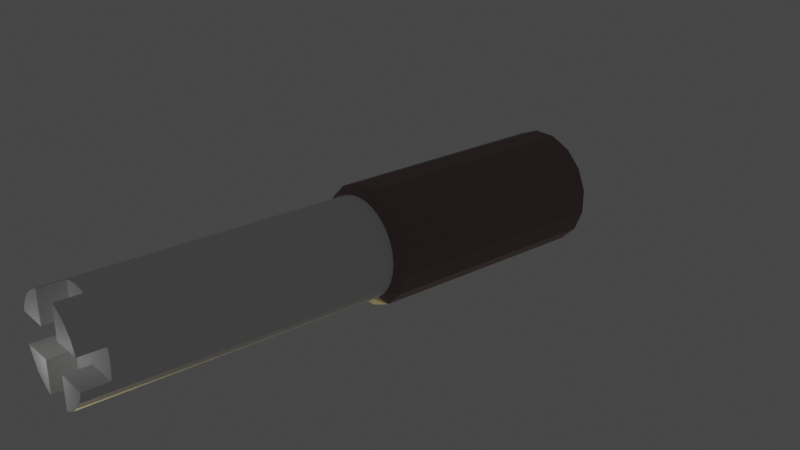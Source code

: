 # Source: screwdriver-and-screw.blend  (saved by Blender 2.81.10; exported with 4.5.12 LTS)
import bpy
from mathutils import Matrix  # noqa: F401  (used for matrix-valued properties, if any)

bpy.ops.wm.read_factory_settings(use_empty=True)
scene = bpy.context.scene
scene.name = 'Scene'

# ---- collections
col_model = bpy.data.collections.new('model'); scene.collection.children.link(col_model)
col_env = bpy.data.collections.new('env'); scene.collection.children.link(col_env)

# ---- materials (node trees are filled in below, after node groups)
mat_handle = bpy.data.materials.new('handle')
mat_handle.use_transparent_shadow = False
mat_metal = bpy.data.materials.new('metal')
mat_metal.use_transparent_shadow = False

# ---- material node trees
mat_handle.use_nodes = True; mat_handle.node_tree.nodes.clear()
_N = mat_handle.node_tree.nodes; _L = mat_handle.node_tree.links
n0 = _N.new('ShaderNodeOutputMaterial'); n0.name = 'Material Output'; n0.location = (300, 300)
n1 = _N.new('ShaderNodeBsdfPrincipled'); n1.name = 'Principled BSDF'; n1.location = (10, 300)
n1.distribution = 'GGX'
n1.subsurface_method = 'BURLEY'
n1.inputs[0].default_value = (0.237, 0.1558, 0.162, 1.0)
n1.inputs[3].default_value = 1.45
n1.inputs[27].default_value = (0.0, 0.0, 0.0, 1.0)
n1.inputs[28].default_value = 1.0
_L.new(n1.outputs[0], n0.inputs[0])
n0.is_active_output = True
mat_metal.use_nodes = True; mat_metal.node_tree.nodes.clear()
_N = mat_metal.node_tree.nodes; _L = mat_metal.node_tree.links
n0 = _N.new('ShaderNodeOutputMaterial'); n0.name = 'Material Output'; n0.location = (300, 300)
n1 = _N.new('ShaderNodeBsdfPrincipled'); n1.name = 'Principled BSDF'; n1.location = (10, 300)
n1.distribution = 'GGX'
n1.subsurface_method = 'BURLEY'
n1.inputs[3].default_value = 1.45
n1.inputs[27].default_value = (0.0, 0.0, 0.0, 1.0)
n1.inputs[28].default_value = 1.0
_L.new(n1.outputs[0], n0.inputs[0])
n0.is_active_output = True

# ---- world
world_world = bpy.data.worlds.new('World'); scene.world = world_world
world_world.use_nodes = True; world_world.node_tree.nodes.clear()
_N = world_world.node_tree.nodes; _L = world_world.node_tree.links
n0 = _N.new('ShaderNodeOutputWorld'); n0.name = 'World Output'; n0.location = (300, 300)
n1 = _N.new('ShaderNodeBackground'); n1.name = 'Background'; n1.location = (10, 300)
n1.inputs[0].default_value = (0.05088, 0.05088, 0.05088, 1.0)
_L.new(n1.outputs[0], n0.inputs[0])
n0.is_active_output = True
world_world.color = (0.05088, 0.05088, 0.05088)
world_world.use_sun_shadow = False
world_world.sun_shadow_jitter_overblur = 0.0

# ---- cameras
cam_camera = bpy.data.cameras.new('Camera')
cam_camera.clip_start = 0.001
cam_camera.clip_end = 366.6
cam_camera.ortho_scale = 7.314

# ---- lights
light_light_001 = bpy.data.lights.new('Light.001', 'SUN')
light_light_001.color = (1.0, 0.8388, 0.3726)
light_light_001.transmission_factor = 0.0
light_light_001.angle = 0.1993
light_light_001.energy = 0.28
light_light_001.shadow_soft_size = 34.71
light_light_001.shadow_cascade_max_distance = 1000.0
light_light = bpy.data.lights.new('Light', 'POINT')
light_light.transmission_factor = 0.0
light_light.energy = 1608.0
light_light.shadow_soft_size = 0.1
light_light.shadow_maximum_resolution = 0.006
light_light.use_absolute_resolution = True

# ---- meshes
me_cylinder = bpy.data.meshes.new('Cylinder')
me_cylinder.from_pydata([(0.3827, 0.9239, -1.0), (0.7071, 0.7071, -1.0), (0.9239, 0.3827, -1.0), (1.0, 1.294e-07, 0.659), (0.9808, -0.1951, 0.659), (0.9239, -0.3827, -1.0), (0.8315, -0.5556, -1.0), (0.7071, -0.7071, -1.0), (0.3827, -0.9239, -1.0), (0.3827, -0.9239, 0.659), (-0.1951, -0.9808, 0.659), (-0.3827, -0.9239, -1.0), (-0.5556, -0.8315, -1.0), (-0.5556, -0.8315, 0.659), (-0.7071, -0.7071, -1.0), (-0.8315, -0.5556, -1.0), (-0.9239, -0.3827, -1.0), (-0.9239, -0.3827, 0.659), (-0.9808, -0.1951, 0.659), (-1.0, 1.019e-06, 0.659), (-0.9239, 0.3827, -1.0), (-0.8315, 0.5556, 0.659), (-0.7071, 0.7071, -1.0), (-0.7071, 0.7071, 0.659), (-0.5556, 0.8315, -1.0), (-0.3827, 0.9239, -1.0), (-0.9494, 0.2986, -1.0), (-0.9494, 0.2986, -0.8617), (0.9494, 0.2986, -0.8617), (0.9494, 0.2986, -1.0), (0.9494, -0.2986, -0.8617), (-0.9494, -0.2986, -0.8617), (-0.9494, -0.2986, -1.0), (0.9808, -0.1951, -0.8617), (1.0, 7.55e-08, -0.8617), (0.9808, 0.1951, -0.8617), (-1.0, 9.656e-07, -0.8617), (-0.9808, -0.1951, -0.8617), (0.0, 0.9993, 0.6583), (0.1949, 0.9801, 0.6583), (0.3824, 0.9232, 0.6583), (0.5552, 0.8309, -0.9993), (0.5552, 0.8309, 0.6583), (0.7066, 0.7066, 0.6583), (0.8309, 0.5552, -0.9993), (0.8309, 0.5552, 0.6583), (0.9232, 0.3824, 0.6583), (0.9801, 0.1949, 0.6583), (0.9232, -0.3824, 0.6583), (0.8309, -0.5552, 0.6583), (0.7066, -0.7066, 0.6583), (0.5552, -0.8309, -0.9993), (0.5552, -0.8309, 0.6583), (0.1949, -0.9801, 0.6583), (-3.258e-07, -0.9993, 0.6583), (-0.3824, -0.9232, 0.6583), (-0.7066, -0.7066, 0.6583), (-0.9801, 0.1949, 0.6583), (-0.9232, 0.3824, 0.6583), (-0.8309, 0.5552, -0.9993), (-0.5552, 0.8309, 0.6583), (-0.3824, 0.9232, 0.6583), (-0.1949, 0.9801, 0.6583), (0.9487, -0.2991, -0.9994), (-0.9801, 0.1949, -0.861), (-0.2986, -0.9494, -1.0), (-0.2986, 0.2991, -0.9994), (-0.2986, -0.2986, -1.0), (-0.2986, 0.9494, -1.0), (-0.2986, -0.9486, -0.8617), (-0.2986, 0.9486, -0.8617), (-0.2986, -0.299, -0.8617), (-0.2986, 0.2986, -0.8617), (0.2986, 0.9494, -1.0), (0.2986, 0.2986, -1.0), (0.2986, -0.2986, -1.0), (0.2986, -0.9494, -0.8617), (0.2986, -0.9494, -1.0), (0.2986, 0.9486, -0.8617), (0.2986, -0.299, -0.8617), (0.2986, 0.299, -0.8617), (0.0, 1.0, -0.8617), (0.1949, 0.9801, -0.8617), (-0.1949, 0.9801, -0.8617), (-0.1951, -0.9808, -0.8617), (0.1951, -0.9808, -0.8617), (-3.258e-07, -0.9993, -0.8617), (-0.8315, -0.5556, 0.659), (-0.9695, -0.6734, 1.984), (1.162, -0.2093, 0.7216), (-0.2091, 1.161, 1.983), (-0.2093, -1.162, 0.7216), (-0.6734, -0.9695, 0.7216), (-0.673, 0.969, 1.983), (-1.162, -0.2093, 0.7216), (-1.161, 0.2093, 1.983), (-0.9695, 0.6736, 0.7216), (0.2093, -1.161, 1.983), (0.6731, -0.9688, 1.983), (0.2093, 1.161, 0.7208), (0.969, -0.6729, 1.983), (0.6731, 0.969, 0.7208), (1.161, 0.2093, 1.983), (0.969, 0.6731, 0.7208), (0.969, 0.6731, 1.983), (1.161, 0.2093, 0.7208), (0.6731, 0.969, 1.983), (0.969, -0.6729, 0.7208), (0.2093, 1.161, 1.983), (0.6731, -0.9688, 0.7208), (0.2093, -1.161, 0.7208), (-0.9695, 0.6736, 1.984), (-1.162, -0.2093, 1.984), (-0.6734, -0.9695, 1.984), (-1.161, 0.2093, 0.7208), (-0.2093, -1.162, 1.984), (-0.673, 0.969, 0.7208), (1.162, -0.2093, 1.984), (-0.2091, 1.161, 0.7208), (-0.9695, -0.6734, 0.7216), (-0.7483, -0.5, 2.08), (-0.1754, 0.8822, 2.079), (-0.4996, 0.7479, 2.079), (-0.882, 0.1755, 2.079), (0.1755, -0.8821, 2.079), (0.4997, -0.7478, 2.079), (0.7479, -0.4996, 2.079), (0.8822, 0.1755, 2.079), (0.7479, 0.4997, 2.079), (0.4997, 0.7479, 2.079), (0.1755, 0.8822, 2.079), (-0.7483, 0.5001, 2.08), (-0.8827, -0.1755, 2.08), (-0.5, -0.7483, 2.08), (-0.1755, -0.8827, 2.08), (0.8828, -0.1755, 2.08), (-0.658, -0.9849, 0.6999), (-0.9849, -0.6581, 0.6999), (-0.9849, 0.6582, 0.6999), (-0.6576, 0.9843, 0.6991), (0.9843, -0.6576, 0.6991), (0.6578, -0.9842, 0.6991), (1.162, -0.231, 0.6999), (1.161, 0.231, 0.6991), (0.231, 1.161, 0.6991), (-0.2308, 1.161, 0.6991), (-0.231, -1.162, 0.6999), (0.231, -1.161, 0.6991), (0.6578, 0.9843, 0.6991), (0.9843, 0.6577, 0.6991), (-1.162, -0.231, 0.6999), (-1.161, 0.231, 0.6991), (-0.658, -0.9849, 2.006), (-0.9849, -0.6581, 2.006), (-0.9849, 0.6582, 2.006), (-0.6576, 0.9843, 2.005), (0.9843, -0.6576, 2.005), (0.6578, -0.9842, 2.005), (1.162, -0.231, 2.006), (1.161, 0.231, 2.005), (0.231, 1.161, 2.005), (-0.2308, 1.161, 2.005), (-0.231, -1.162, 2.006), (0.231, -1.161, 2.005), (0.6578, 0.9843, 2.005), (0.9843, 0.6577, 2.005), (-1.162, -0.231, 2.006), (-1.161, 0.231, 2.005), (-0.6734, -0.9695, 0.7216), (-0.9695, -0.6734, 0.7216), (-0.9695, 0.6736, 0.7216), (-0.673, 0.969, 0.7208), (0.969, -0.6729, 0.7208), (0.6731, -0.9688, 0.7208), (1.162, -0.2093, 0.7216), (1.161, 0.2093, 0.7208), (0.2093, 1.161, 0.7208), (-0.2091, 1.161, 0.7208), (-0.2093, -1.162, 0.7216), (0.2093, -1.161, 0.7208), (0.6731, 0.969, 0.7208), (0.969, 0.6731, 0.7208), (-1.162, -0.2093, 0.7216), (-1.161, 0.2093, 0.7208), (-0.6734, -0.9695, 1.984), (-0.9695, -0.6734, 1.984), (-0.9695, 0.6736, 1.984), (-0.673, 0.969, 1.983), (0.969, -0.6729, 1.983), (0.6731, -0.9688, 1.983), (1.162, -0.2093, 1.984), (1.161, 0.2093, 1.983), (0.2093, 1.161, 1.983), (-0.2091, 1.161, 1.983), (-0.2093, -1.162, 1.984), (0.2093, -1.161, 1.983), (0.6731, 0.969, 1.983), (0.969, 0.6731, 1.983), (-1.162, -0.2093, 1.984), (-1.161, 0.2093, 1.983), (-0.6734, -0.9695, 0.7216), (-0.9695, -0.6734, 0.7216), (-0.9695, 0.6736, 0.7216), (-0.673, 0.969, 0.7208), (0.969, -0.6729, 0.7208), (0.6731, -0.9688, 0.7208), (1.162, -0.2093, 0.7216), (1.161, 0.2093, 0.7208), (0.2093, 1.161, 0.7208), (-0.2091, 1.161, 0.7208), (-0.2093, -1.162, 0.7216), (0.2093, -1.161, 0.7208), (0.6731, 0.969, 0.7208), (0.969, 0.6731, 0.7208), (-1.162, -0.2093, 0.7216), (-1.161, 0.2093, 0.7208), (-0.6734, -0.9695, 1.984), (-0.9695, -0.6734, 1.984), (-0.9695, 0.6736, 1.984), (-0.673, 0.969, 1.983), (0.969, -0.6729, 1.983), (0.6731, -0.9688, 1.983), (1.162, -0.2093, 1.984), (1.161, 0.2093, 1.983), (0.2093, 1.161, 1.983), (-0.2091, 1.161, 1.983), (-0.2093, -1.162, 1.984), (0.2093, -1.161, 1.983), (0.6731, 0.969, 1.983), (0.969, 0.6731, 1.983), (-1.162, -0.2093, 1.984), (-1.161, 0.2093, 1.983)], [], [(0, 40, 42, 41), (41, 42, 43, 1), (1, 43, 45, 44), (44, 45, 46, 2), (2, 46, 47, 35, 28, 29), (5, 48, 49, 6), (6, 49, 50, 7), (7, 50, 52, 51), (51, 52, 9, 8), (8, 9, 53, 85, 76, 77), (11, 55, 13, 12), (12, 13, 56, 14), (15, 14, 56, 87), (27, 72, 71, 31), (16, 17, 18, 37, 31, 32), (20, 58, 21, 59), (59, 21, 23, 22), (22, 23, 60, 24), (24, 60, 61, 25), (37, 64, 27, 31), (26, 27, 64, 57, 58, 20), (63, 30, 33, 4, 48, 5), (32, 67, 65, 11, 12, 14, 15, 16), (31, 71, 67, 32), (33, 34, 3, 4), (64, 36, 19, 57), (36, 37, 18, 19), (28, 80, 74, 29), (34, 35, 47, 3), (25, 68, 70, 83, 62, 61), (72, 70, 68, 66), (74, 80, 78, 73), (26, 66, 72, 27), (68, 66, 26, 20, 59, 22, 24, 25), (74, 73, 0, 41, 1, 44, 2, 29), (82, 81, 38, 39), (73, 78, 82, 39, 40, 0), (86, 85, 53, 54), (86, 84, 10, 54), (84, 69, 65, 11, 55, 10), (75, 79, 30, 63), (83, 81, 38, 62), (75, 77, 8, 51, 7, 6, 5, 63), (79, 80, 28, 35, 34, 33, 30), (72, 80, 78, 70), (81, 82, 83), (78, 70, 83, 82), (36, 64, 37), (79, 71, 72, 80), (77, 76, 79, 75), (67, 71, 69, 65), (71, 79, 76, 69), (86, 85, 84), (85, 84, 69, 76), (15, 87, 17, 16), (87, 56, 137), (142, 3, 143), (13, 55, 136), (3, 47, 143), (52, 50, 141), (9, 52, 141), (56, 13, 136), (56, 136, 137), (87, 137, 17), (21, 138, 23), (137, 150, 17), (49, 140, 50), (4, 142, 48), (18, 17, 150), (138, 58, 151), (9, 141, 147), (9, 147, 53), (142, 140, 48), (58, 138, 21), (147, 54, 146), (18, 150, 19), (138, 139, 23), (10, 146, 54), (151, 19, 150), (60, 23, 139), (53, 147, 54), (10, 55, 146), (57, 19, 151), (3, 142, 4), (49, 48, 140), (136, 55, 146), (58, 57, 151), (141, 50, 140), (47, 46, 143), (143, 46, 149), (45, 149, 46), (43, 149, 45), (148, 149, 43), (42, 148, 43), (42, 40, 148), (148, 40, 144), (40, 39, 144), (39, 38, 144), (144, 38, 145), (62, 38, 145), (62, 145, 61), (139, 61, 145), (60, 139, 61), (96, 111, 186, 170), (99, 118, 177, 176), (98, 109, 173, 189), (93, 116, 171, 187), (89, 105, 175, 174), (150, 137, 153, 166), (107, 100, 188, 172), (92, 113, 184, 168), (139, 145, 161, 155), (140, 142, 158, 156), (148, 144, 160, 164), (136, 146, 162, 152), (109, 107, 172, 173), (143, 149, 165, 159), (147, 141, 157, 163), (138, 151, 167, 154), (165, 164, 129, 128), (157, 156, 126, 125), (167, 166, 132, 123), (158, 159, 127, 135), (153, 152, 133, 120), (156, 158, 135, 126), (160, 161, 121, 130), (164, 160, 130, 129), (159, 165, 128, 127), (155, 154, 131, 122), (166, 153, 120, 132), (154, 167, 123, 131), (155, 161, 121, 122), (152, 162, 134, 133), (163, 162, 134, 124), (163, 157, 125, 124), (133, 134, 124, 125, 126, 135, 127, 128, 129, 130, 121, 122, 131, 123, 132, 120), (92, 119, 137, 136), (96, 116, 139, 138), (107, 109, 141, 140), (105, 89, 142, 143), (118, 99, 144, 145), (91, 110, 147, 146), (101, 103, 149, 148), (94, 114, 151, 150), (88, 113, 152, 153), (93, 111, 154, 155), (98, 100, 156, 157), (117, 102, 159, 158), (108, 90, 161, 160), (97, 115, 162, 163), (104, 106, 164, 165), (95, 112, 166, 167), (100, 107, 140, 156), (109, 98, 157, 141), (102, 105, 143, 159), (89, 117, 158, 142), (112, 94, 150, 166), (114, 95, 167, 151), (115, 91, 146, 162), (110, 97, 163, 147), (90, 118, 145, 161), (99, 108, 160, 144), (119, 88, 153, 137), (106, 101, 148, 164), (103, 104, 165, 149), (113, 92, 136, 152), (116, 93, 155, 139), (111, 96, 138, 154), (178, 194, 226, 210), (184, 185, 217, 216), (199, 183, 215, 231), (183, 182, 214, 215), (182, 198, 230, 214), (181, 180, 212, 213), (190, 174, 206, 222), (179, 178, 210, 211), (105, 102, 191, 175), (110, 91, 178, 179), (117, 89, 174, 190), (103, 101, 180, 181), (94, 112, 198, 182), (114, 94, 182, 183), (95, 114, 183, 199), (113, 88, 185, 184), (91, 115, 194, 178), (111, 93, 187, 186), (97, 110, 179, 195), (100, 98, 189, 188), (118, 90, 193, 177), (102, 117, 190, 191), (108, 99, 176, 192), (90, 108, 192, 193), (88, 119, 169, 185), (115, 97, 195, 194), (119, 92, 168, 169), (101, 106, 196, 180), (106, 104, 197, 196), (116, 96, 170, 171), (104, 103, 181, 197), (112, 95, 199, 198), (205, 204, 220, 221), (206, 207, 223, 222), (215, 214, 230, 231), (211, 210, 226, 227), (208, 209, 225, 224), (213, 212, 228, 229), (201, 200, 216, 217), (203, 202, 218, 219), (186, 187, 219, 218), (195, 179, 211, 227), (188, 189, 221, 220), (177, 193, 225, 209), (191, 190, 222, 223), (192, 176, 208, 224), (193, 192, 224, 225), (185, 169, 201, 217), (194, 195, 227, 226), (169, 168, 200, 201), (180, 196, 228, 212), (196, 197, 229, 228), (171, 170, 202, 203), (197, 181, 213, 229), (198, 199, 231, 230), (173, 172, 204, 205), (168, 184, 216, 200), (172, 188, 220, 204), (174, 175, 207, 206), (187, 171, 203, 219), (189, 173, 205, 221), (176, 177, 209, 208), (170, 186, 218, 202), (175, 191, 223, 207)])
me_cylinder.polygons.foreach_set('material_index', [1, 1, 1, 1, 1, 1, 1, 1, 1, 1, 1, 1, 1, 1, 1, 1, 1, 1, 1, 1, 1, 1, 1, 1, 1, 1, 1, 1, 1, 1, 1, 1, 1, 1, 1, 1, 1, 1, 1, 1, 1, 1, 1, 1, 1, 1, 1, 1, 1, 1, 1, 1, 1, 1, 1, 0, 0, 0, 0, 0, 0, 0, 0, 0, 0, 0, 0, 0, 0, 0, 0, 0, 0, 0, 0, 0, 0, 0, 0, 0, 0, 0, 0, 0, 0, 0, 0, 0, 0, 0, 0, 0, 0, 0, 0, 0, 0, 0, 0, 0, 0, 0, 0, 0, 0, 0, 0, 0, 0, 0, 0, 0, 0, 0, 0, 0, 0, 0, 0, 0, 0, 0, 0, 0, 0, 0, 0, 0, 0, 0, 0, 0, 0, 0, 0, 0, 0, 0, 0, 0, 0, 0, 0, 0, 0, 0, 0, 0, 0, 0, 0, 0, 0, 0, 0, 0, 0, 0, 0, 0, 0, 0, 0, 0, 0, 0, 0, 0, 0, 0, 0, 0, 0, 0, 0, 0, 0, 0, 0, 0, 0, 0, 0, 0, 0, 0, 0, 0, 0, 0, 0, 0, 0, 0, 0, 0, 0, 0, 0, 0, 0, 0, 0, 0, 0, 0, 0, 0, 0, 0, 0, 0, 0, 0, 0, 0, 0, 0, 0, 0, 0, 0, 0, 0, 0, 0, 0, 0, 0, 0, 0, 0])
_uv = me_cylinder.uv_layers.new(name='UVMap')
_uv.uv.foreach_set('vector', [0.9375, 0.5, 0.9375, 1.0, 0.9062, 1.0, 0.9062, 0.5, 0.9062, 0.5, 0.9062, 1.0, 0.875, 1.0, 0.875, 0.5, 0.875, 0.5, 0.875, 1.0, 0.8438, 1.0, 0.8438, 0.5, 0.8438, 0.5, 0.8438, 1.0, 0.8125, 1.0, 0.8125, 0.5, 0.8125, 0.5, 0.8125, 1.0, 0.7812, 1.0, 0.7812, 0.5346, 0.7985, 0.5346, 0.7985, 0.5, 0.6875, 0.5, 0.6875, 1.0, 0.6562, 1.0, 0.6562, 0.5, 0.6562, 0.5, 0.6562, 1.0, 0.625, 1.0, 0.625, 0.5, 0.625, 0.5, 0.625, 1.0, 0.5938, 1.0, 0.5938, 0.5, 0.5938, 0.5, 0.5938, 1.0, 0.5625, 1.0, 0.5625, 0.5, 0.5625, 0.5, 0.5625, 1.0, 0.5312, 1.0, 0.5312, 0.5346, 0.5485, 0.5346, 0.5485, 0.5, 0.4375, 0.5, 0.4375, 1.0, 0.4062, 1.0, 0.4062, 0.5, 0.4062, 0.5, 0.4062, 1.0, 0.375, 1.0, 0.375, 0.5, 0.5504, 0.1167, 0.375, 0.5, 0.375, 1.0, 0.0, 0.0, 0.2015, 0.5346, 0.0, 0.0, 0.0, 0.0, 0.2985, 0.5346, 0.3125, 0.5, 0.3125, 1.0, 0.2812, 1.0, 0.2812, 0.5346, 0.2985, 0.5346, 0.2985, 0.5, 0.1875, 0.5, 0.1875, 1.0, 0.1562, 1.0, 0.1562, 0.5, 0.1562, 0.5, 0.1562, 1.0, 0.125, 1.0, 0.125, 0.5, 0.125, 0.5, 0.125, 1.0, 0.09375, 1.0, 0.09375, 0.5, 0.09375, 0.5, 0.09375, 1.0, 0.0625, 1.0, 0.0625, 0.5, 0.2812, 0.5346, 0.2188, 0.5346, 0.2015, 0.5346, 0.2985, 0.5346, 0.2015, 0.5, 0.2015, 0.5346, 0.2188, 0.5346, 0.2188, 1.0, 0.1875, 1.0, 0.1875, 0.5, 0.7015, 0.5, 0.7015, 0.5346, 0.7188, 0.5346, 0.7188, 1.0, 0.6875, 1.0, 0.6875, 0.5, 0.5221, 0.1783, 0.6783, 0.1783, 0.6783, 0.02215, 0.6582, 0.02827, 0.6167, 0.05045, 0.5803, 0.08029, 0.5504, 0.1167, 0.5283, 0.1582, 0.2985, 0.5346, 0.0, 0.0, 0.6783, 0.1783, 0.5221, 0.1783, 0.7188, 0.5346, 0.75, 0.5346, 0.75, 1.0, 0.7188, 1.0, 0.2188, 0.5346, 0.25, 0.5346, 0.25, 1.0, 0.2188, 1.0, 0.25, 0.5346, 0.2812, 0.5346, 0.2812, 1.0, 0.25, 1.0, 0.5971, 0.25, 0.5305, 0.25, 0.5305, 0.0407, 0.5971, 0.0407, 0.75, 0.5346, 0.7812, 0.5346, 0.7812, 1.0, 0.75, 1.0, 0.0625, 0.5, 0.04853, 0.5, 0.04853, 0.5344, 0.03125, 0.5344, 0.03125, 1.0, 0.0625, 1.0, 0.0, 0.0, 0.04853, 0.5344, 0.6783, 0.4779, 0.6783, 0.3217, 0.5305, 0.0407, 0.5305, 0.25, 0.9515, 0.5346, 0.9515, 0.5, 0.5221, 0.3217, 0.6783, 0.3217, 0.0, 0.0, 0.2015, 0.5346, 0.6783, 0.4779, 0.6783, 0.3217, 0.5221, 0.3217, 0.5283, 0.3418, 0.5504, 0.3833, 0.5803, 0.4197, 0.6167, 0.4496, 0.6582, 0.4717, 0.8217, 0.3217, 0.8217, 0.4779, 0.8418, 0.4717, 0.8833, 0.4496, 0.9197, 0.4197, 0.9496, 0.3833, 0.9717, 0.3418, 0.9779, 0.3217, 0.9688, 0.5346, 1.0, 0.5346, 1.0, 1.0, 0.9688, 1.0, 0.9515, 0.5, 0.9515, 0.5346, 0.9688, 0.5346, 0.9688, 1.0, 0.9375, 1.0, 0.9375, 0.5, 0.5, 0.5346, 0.5312, 0.5346, 0.5312, 1.0, 0.5, 1.0, 0.5, 0.5344, 0.4688, 0.5344, 0.4688, 1.0, 0.5, 1.0, 0.4688, 0.5344, 0.4515, 0.5344, 0.4515, 0.5, 0.4375, 0.5, 0.4375, 1.0, 0.4688, 1.0, 0.5305, 0.7093, 0.5305, 0.5, 0.5971, 0.5, 0.5971, 0.7093, 0.03125, 0.5344, 0.0, 0.5344, 0.0, 1.0, 0.03125, 1.0, 0.8217, 0.1783, 0.8217, 0.02216, 0.8418, 0.02827, 0.8833, 0.05045, 0.9197, 0.08029, 0.9496, 0.1167, 0.9717, 0.1582, 0.9779, 0.1783, 0.5305, 0.5, 0.5305, 0.25, 0.5971, 0.25, 0.6003, 0.2933, 0.6023, 0.375, 0.6003, 0.4567, 0.5971, 0.5, 0.0, 0.0, 0.5305, 0.25, 0.9515, 0.5346, 0.04853, 0.5344, 0.0, 0.5344, 0.9688, 0.5346, 0.03125, 0.5344, 0.9515, 0.5346, 0.04853, 0.5344, 0.03125, 0.5344, 0.9688, 0.5346, 0.25, 0.5346, 0.2188, 0.5346, 0.2812, 0.5346, 0.5305, 0.5, 0.0, 0.0, 0.0, 0.0, 0.5305, 0.25, 0.8217, 0.02216, 0.5485, 0.5346, 0.5305, 0.5, 0.8217, 0.1783, 0.6783, 0.1783, 0.0, 0.0, 0.4515, 0.5344, 0.4515, 0.5, 0.0, 0.0, 0.5305, 0.5, 0.5485, 0.5346, 0.4515, 0.5344, 0.5, 0.5346, 0.5312, 0.5346, 0.4688, 0.5344, 0.5312, 0.5346, 0.4688, 0.5344, 0.4515, 0.5344, 0.5485, 0.5346, 0.5504, 0.1167, 0.0, 0.0, 0.3125, 1.0, 0.3125, 0.5, 0.0, 0.0, 0.375, 1.0, 0.0, 0.0, 0.0, 0.0, 0.75, 1.0, 0.0, 0.0, 0.4062, 1.0, 0.4375, 1.0, 0.0, 0.0, 0.75, 1.0, 0.7812, 1.0, 0.0, 0.0, 0.5938, 1.0, 0.625, 1.0, 0.0, 0.0, 0.5625, 1.0, 0.5938, 1.0, 0.0, 0.0, 0.375, 1.0, 0.4062, 1.0, 0.0, 0.0, 0.375, 1.0, 0.0, 0.0, 0.0, 0.0, 0.0, 0.0, 0.0, 0.0, 0.3125, 1.0, 0.1562, 1.0, 0.0, 0.0, 0.125, 1.0, 0.0, 0.0, 0.0, 0.0, 0.3125, 1.0, 0.6562, 1.0, 0.0, 0.0, 0.625, 1.0, 0.7188, 1.0, 0.0, 0.0, 0.6875, 1.0, 0.2812, 1.0, 0.3125, 1.0, 0.0, 0.0, 0.0, 0.0, 0.1875, 1.0, 0.0, 0.0, 0.5625, 1.0, 0.0, 0.0, 0.0, 0.0, 0.5625, 1.0, 0.0, 0.0, 0.5312, 1.0, 0.0, 0.0, 0.0, 0.0, 0.6875, 1.0, 0.1875, 1.0, 0.0, 0.0, 0.1562, 1.0, 0.0, 0.0, 0.5, 1.0, 0.0, 0.0, 0.2812, 1.0, 0.0, 0.0, 0.25, 1.0, 0.0, 0.0, 0.0, 0.0, 0.125, 1.0, 0.4688, 1.0, 0.0, 0.0, 0.5, 1.0, 0.0, 0.0, 0.25, 1.0, 0.0, 0.0, 0.09375, 1.0, 0.125, 1.0, 0.0, 0.0, 0.5312, 1.0, 0.0, 0.0, 0.5, 1.0, 0.4688, 1.0, 0.4375, 1.0, 0.0, 0.0, 0.2188, 1.0, 0.25, 1.0, 0.0, 0.0, 0.75, 1.0, 0.0, 0.0, 0.7188, 1.0, 0.6562, 1.0, 0.6875, 1.0, 0.0, 0.0, 0.0, 0.0, 0.4375, 1.0, 0.0, 0.0, 0.1875, 1.0, 0.2188, 1.0, 0.0, 0.0, 0.0, 0.0, 0.625, 1.0, 0.0, 0.0, 0.7812, 1.0, 0.8125, 1.0, 0.0, 0.0, 0.0, 0.0, 0.8125, 1.0, 0.0, 0.0, 0.8438, 1.0, 0.0, 0.0, 0.8125, 1.0, 0.875, 1.0, 0.0, 0.0, 0.8438, 1.0, 0.0, 0.0, 0.0, 0.0, 0.875, 1.0, 0.9062, 1.0, 0.0, 0.0, 0.875, 1.0, 0.9062, 1.0, 0.9375, 1.0, 0.0, 0.0, 0.0, 0.0, 0.9375, 1.0, 0.0, 0.0, 0.9375, 1.0, 0.9688, 1.0, 0.0, 0.0, 0.9688, 1.0, 1.0, 1.0, 0.0, 0.0, 0.0, 0.0, 1.0, 1.0, 0.0, 0.0, 0.03125, 1.0, 1.0, 1.0, 0.0, 0.0, 0.03125, 1.0, 0.0, 0.0, 0.0625, 1.0, 0.0, 0.0, 0.0625, 1.0, 0.0, 0.0, 0.09375, 1.0, 0.0, 0.0, 0.0625, 1.0, 0.0, 0.0, 0.0, 0.0, 0.0, 0.0, 0.0, 0.0, 0.0, 0.0, 0.0, 0.0, 0.0, 0.0, 0.0, 0.0, 0.0, 0.0, 0.0, 0.0, 0.0, 0.0, 0.0, 0.0, 0.0, 0.0, 0.0, 0.0, 0.0, 0.0, 0.0, 0.0, 0.0, 0.0, 0.0, 0.0, 0.0, 0.0, 0.0, 0.0, 0.0, 0.0, 0.0, 0.0, 0.0, 0.0, 0.0, 0.0, 0.0, 0.0, 0.0, 0.0, 0.0, 0.0, 0.0, 0.0, 0.0, 0.0, 0.0, 0.0, 0.0, 0.0, 0.0, 0.0, 0.0, 0.0, 0.0, 0.0, 0.0, 0.0, 0.0, 0.0, 0.0, 0.0, 0.0, 0.0, 0.0, 0.0, 0.0, 0.0, 0.0, 0.0, 0.0, 0.0, 0.0, 0.0, 0.0, 0.0, 0.0, 0.0, 0.0, 0.0, 0.0, 0.0, 0.0, 0.0, 0.0, 0.0, 0.0, 0.0, 0.0, 0.0, 0.0, 0.0, 0.0, 0.0, 0.0, 0.0, 0.0, 0.0, 0.0, 0.0, 0.0, 0.0, 0.0, 0.0, 0.0, 0.0, 0.0, 0.0, 0.0, 0.0, 0.0, 0.0, 0.0, 0.0, 0.0, 0.0, 0.0, 0.0, 0.0, 0.0, 0.0, 0.0, 0.0, 0.0, 0.0, 0.0, 0.0, 0.0, 0.0, 0.0, 0.0, 0.0, 0.0, 0.0, 0.0, 0.0, 0.0, 0.0, 0.0, 0.0, 0.0, 0.0, 0.0, 0.0, 0.0, 0.0, 0.0, 0.0, 0.0, 0.0, 0.0, 0.0, 0.0, 0.0, 0.0, 0.0, 0.0, 0.0, 0.0, 0.0, 0.0, 0.0, 0.0, 0.0, 0.0, 0.0, 0.0, 0.0, 0.0, 0.0, 0.0, 0.0, 0.0, 0.0, 0.0, 0.0, 0.0, 0.0, 0.0, 0.0, 0.0, 0.0, 0.0, 0.0, 0.0, 0.0, 0.0, 0.0, 0.0, 0.0, 0.0, 0.0, 0.0, 0.0, 0.0, 0.0, 0.0, 0.0, 0.0, 0.0, 0.0, 0.0, 0.0, 0.0, 0.0, 0.0, 0.0, 0.0, 0.0, 0.0, 0.0, 0.0, 0.0, 0.0, 0.0, 0.0, 0.0, 0.0, 0.0, 0.0, 0.0, 0.0, 0.0, 0.0, 0.0, 0.0, 0.0, 0.0, 0.0, 0.0, 0.0, 0.0, 0.0, 0.0, 0.0, 0.0, 0.0, 0.0, 0.0, 0.0, 0.0, 0.0, 0.0, 0.0, 0.0, 0.0, 0.0, 0.0, 0.0, 0.0, 0.0, 0.0, 0.0, 0.0, 0.0, 0.0, 0.0, 0.0, 0.0, 0.0, 0.0, 0.0, 0.0, 0.0, 0.0, 0.0, 0.0, 0.0, 0.0, 0.0, 0.0, 0.0, 0.0, 0.0, 0.0, 0.0, 0.0, 0.0, 0.0, 0.0, 0.0, 0.0, 0.0, 0.0, 0.0, 0.0, 0.0, 0.0, 0.0, 0.0, 0.0, 0.0, 0.0, 0.0, 0.0, 0.0, 0.0, 0.0, 0.0, 0.0, 0.0, 0.0, 0.0, 0.0, 0.0, 0.0, 0.0, 0.0, 0.0, 0.0, 0.0, 0.0, 0.0, 0.0, 0.0, 0.0, 0.0, 0.0, 0.0, 0.0, 0.0, 0.0, 0.0, 0.0, 0.0, 0.0, 0.0, 0.0, 0.0, 0.0, 0.0, 0.0, 0.0, 0.0, 0.0, 0.0, 0.0, 0.0, 0.0, 0.0, 0.0, 0.0, 0.0, 0.0, 0.0, 0.0, 0.0, 0.0, 0.0, 0.0, 0.0, 0.0, 0.0, 0.0, 0.0, 0.0, 0.0, 0.0, 0.0, 0.0, 0.0, 0.0, 0.0, 0.0, 0.0, 0.0, 0.0, 0.0, 0.0, 0.0, 0.0, 0.0, 0.0, 0.0, 0.0, 0.0, 0.0, 0.0, 0.0, 0.0, 0.0, 0.0, 0.0, 0.0, 0.0, 0.0, 0.0, 0.0, 0.0, 0.0, 0.0, 0.0, 0.0, 0.0, 0.0, 0.0, 0.0, 0.0, 0.0, 0.0, 0.0, 0.0, 0.0, 0.0, 0.0, 0.0, 0.0, 0.0, 0.0, 0.0, 0.0, 0.0, 0.0, 0.0, 0.0, 0.0, 0.0, 0.0, 0.0, 0.0, 0.0, 0.0, 0.0, 0.0, 0.0, 0.0, 0.0, 0.0, 0.0, 0.0, 0.0, 0.0, 0.0, 0.0, 0.0, 0.0, 0.0, 0.0, 0.0, 0.0, 0.0, 0.0, 0.0, 0.0, 0.0, 0.0, 0.0, 0.0, 0.0, 0.0, 0.0, 0.0, 0.0, 0.0, 0.0, 0.0, 0.0, 0.0, 0.0, 0.0, 0.0, 0.0, 0.0, 0.0, 0.0, 0.0, 0.0, 0.0, 0.0, 0.0, 0.0, 0.0, 0.0, 0.0, 0.0, 0.0, 0.0, 0.0, 0.0, 0.0, 0.0, 0.0, 0.0, 0.0, 0.0, 0.0, 0.0, 0.0, 0.0, 0.0, 0.0, 0.0, 0.0, 0.0, 0.0, 0.0, 0.0, 0.0, 0.0, 0.0, 0.0, 0.0, 0.0, 0.0, 0.0, 0.0, 0.0, 0.0, 0.0, 0.0, 0.0, 0.0, 0.0, 0.0, 0.0, 0.0, 0.0, 0.0, 0.0, 0.0, 0.0, 0.0, 0.0, 0.0, 0.0, 0.0, 0.0, 0.0, 0.0, 0.0, 0.0, 0.0, 0.0, 0.0, 0.0, 0.0, 0.0, 0.0, 0.0, 0.0, 0.0, 0.0, 0.0, 0.0, 0.0, 0.0, 0.0, 0.0, 0.0, 0.0, 0.0, 0.0, 0.0, 0.0, 0.0, 0.0, 0.0, 0.0, 0.0, 0.0, 0.0, 0.0, 0.0, 0.0, 0.0, 0.0, 0.0, 0.0, 0.0, 0.0, 0.0, 0.0, 0.0, 0.0, 0.0, 0.0, 0.0, 0.0, 0.0, 0.0, 0.0, 0.0, 0.0, 0.0, 0.0, 0.0, 0.0, 0.0, 0.0, 0.0, 0.0, 0.0, 0.0, 0.0, 0.0, 0.0, 0.0, 0.0, 0.0, 0.0, 0.0, 0.0, 0.0, 0.0, 0.0, 0.0, 0.0, 0.0, 0.0, 0.0, 0.0, 0.0, 0.0, 0.0, 0.0, 0.0, 0.0, 0.0, 0.0, 0.0, 0.0, 0.0, 0.0, 0.0, 0.0, 0.0, 0.0, 0.0, 0.0, 0.0, 0.0, 0.0, 0.0, 0.0, 0.0, 0.0, 0.0, 0.0, 0.0, 0.0, 0.0, 0.0, 0.0, 0.0, 0.0, 0.0, 0.0, 0.0, 0.0, 0.0, 0.0, 0.0, 0.0, 0.0, 0.0, 0.0, 0.0, 0.0, 0.0, 0.0, 0.0, 0.0, 0.0, 0.0, 0.0, 0.0, 0.0, 0.0, 0.0, 0.0, 0.0, 0.0, 0.0, 0.0, 0.0, 0.0, 0.0, 0.0, 0.0, 0.0, 0.0, 0.0, 0.0, 0.0, 0.0, 0.0, 0.0, 0.0, 0.0, 0.0, 0.0, 0.0, 0.0, 0.0, 0.0, 0.0, 0.0, 0.0, 0.0, 0.0, 0.0, 0.0, 0.0, 0.0, 0.0, 0.0, 0.0, 0.0, 0.0, 0.0, 0.0, 0.0, 0.0, 0.0, 0.0, 0.0, 0.0, 0.0, 0.0, 0.0, 0.0, 0.0, 0.0, 0.0, 0.0, 0.0, 0.0, 0.0, 0.0, 0.0, 0.0, 0.0, 0.0, 0.0, 0.0, 0.0, 0.0, 0.0, 0.0, 0.0, 0.0, 0.0, 0.0, 0.0, 0.0, 0.0, 0.0, 0.0, 0.0, 0.0, 0.0, 0.0, 0.0, 0.0, 0.0, 0.0, 0.0, 0.0, 0.0, 0.0, 0.0, 0.0, 0.0, 0.0, 0.0, 0.0, 0.0, 0.0, 0.0, 0.0, 0.0, 0.0, 0.0, 0.0, 0.0, 0.0, 0.0, 0.0, 0.0, 0.0, 0.0, 0.0, 0.0, 0.0, 0.0, 0.0, 0.0, 0.0, 0.0, 0.0, 0.0, 0.0, 0.0, 0.0, 0.0, 0.0, 0.0, 0.0, 0.0, 0.0, 0.0, 0.0, 0.0, 0.0, 0.0, 0.0, 0.0, 0.0, 0.0, 0.0, 0.0, 0.0, 0.0, 0.0, 0.0, 0.0, 0.0, 0.0, 0.0, 0.0, 0.0, 0.0, 0.0, 0.0, 0.0, 0.0, 0.0, 0.0, 0.0, 0.0, 0.0, 0.0, 0.0, 0.0, 0.0, 0.0, 0.0, 0.0, 0.0, 0.0, 0.0, 0.0, 0.0, 0.0, 0.0, 0.0, 0.0, 0.0, 0.0, 0.0, 0.0, 0.0, 0.0, 0.0, 0.0, 0.0, 0.0, 0.0, 0.0, 0.0, 0.0, 0.0, 0.0, 0.0, 0.0, 0.0, 0.0, 0.0, 0.0, 0.0, 0.0, 0.0, 0.0, 0.0, 0.0, 0.0, 0.0, 0.0, 0.0, 0.0, 0.0, 0.0, 0.0, 0.0, 0.0, 0.0, 0.0, 0.0, 0.0, 0.0, 0.0, 0.0, 0.0, 0.0, 0.0, 0.0, 0.0, 0.0, 0.0, 0.0, 0.0, 0.0, 0.0, 0.0, 0.0, 0.0, 0.0, 0.0, 0.0, 0.0, 0.0, 0.0, 0.0, 0.0, 0.0, 0.0, 0.0, 0.0, 0.0, 0.0, 0.0, 0.0, 0.0, 0.0, 0.0, 0.0, 0.0, 0.0, 0.0, 0.0, 0.0, 0.0, 0.0, 0.0, 0.0, 0.0, 0.0, 0.0, 0.0, 0.0, 0.0, 0.0, 0.0, 0.0, 0.0, 0.0, 0.0, 0.0, 0.0, 0.0, 0.0, 0.0, 0.0, 0.0, 0.0, 0.0, 0.0, 0.0, 0.0, 0.0, 0.0, 0.0, 0.0, 0.0, 0.0, 0.0, 0.0, 0.0, 0.0, 0.0, 0.0, 0.0, 0.0, 0.0, 0.0, 0.0, 0.0, 0.0, 0.0, 0.0, 0.0, 0.0, 0.0, 0.0, 0.0, 0.0, 0.0, 0.0, 0.0, 0.0, 0.0, 0.0, 0.0, 0.0, 0.0, 0.0, 0.0, 0.0, 0.0, 0.0, 0.0, 0.0, 0.0, 0.0, 0.0, 0.0, 0.0, 0.0, 0.0, 0.0, 0.0, 0.0, 0.0, 0.0, 0.0, 0.0, 0.0, 0.0, 0.0, 0.0, 0.0, 0.0, 0.0, 0.0, 0.0, 0.0, 0.0, 0.0, 0.0, 0.0, 0.0, 0.0, 0.0, 0.0, 0.0, 0.0, 0.0, 0.0, 0.0, 0.0, 0.0, 0.0, 0.0, 0.0])
me_cylinder.materials.append(mat_handle)
me_cylinder.materials.append(mat_metal)
me_cylinder.use_remesh_preserve_volume = False
me_cylinder.use_remesh_preserve_attributes = False
me_cylinder.use_mirror_vertex_groups = False
me_cylinder.update()
me_cube_002 = bpy.data.meshes.new('Cube.002')
me_cube_002.from_pydata([(-1.0, -1.0, -1.0), (-1.0, -1.0, 1.0), (-1.0, 1.0, -1.0), (-1.0, 1.0, 1.0), (1.0, -1.0, -1.0), (1.0, -1.0, 1.0), (1.0, 1.0, -1.0), (1.0, 1.0, 1.0), (4.093, -1.0, -0.2443), (-4.093, -1.0, -0.2443), (4.093, 1.0, -0.2443), (-4.093, 1.0, -0.2443), (4.093, -1.0, 0.2443), (-4.093, -1.0, 0.2443), (4.093, 1.0, 0.2443), (-4.093, 1.0, 0.2443)], [], [(0, 1, 3, 2), (2, 3, 7, 6), (6, 7, 5, 4), (4, 5, 1, 0), (2, 6, 4, 0), (7, 3, 1, 5), (8, 9, 11, 10), (10, 11, 15, 14), (14, 15, 13, 12), (12, 13, 9, 8), (10, 14, 12, 8), (15, 11, 9, 13)])
_uv = me_cube_002.uv_layers.new(name='UVMap')
_uv.uv.foreach_set('vector', [0.375, 0.0, 0.625, 0.0, 0.625, 0.25, 0.375, 0.25, 0.375, 0.25, 0.625, 0.25, 0.625, 0.5, 0.375, 0.5, 0.375, 0.5, 0.625, 0.5, 0.625, 0.75, 0.375, 0.75, 0.375, 0.75, 0.625, 0.75, 0.625, 1.0, 0.375, 1.0, 0.125, 0.5, 0.375, 0.5, 0.375, 0.75, 0.125, 0.75, 0.625, 0.5, 0.875, 0.5, 0.875, 0.75, 0.625, 0.75, 0.375, 0.0, 0.625, 0.0, 0.625, 0.25, 0.375, 0.25, 0.375, 0.25, 0.625, 0.25, 0.625, 0.5, 0.375, 0.5, 0.375, 0.5, 0.625, 0.5, 0.625, 0.75, 0.375, 0.75, 0.375, 0.75, 0.625, 0.75, 0.625, 1.0, 0.375, 1.0, 0.125, 0.5, 0.375, 0.5, 0.375, 0.75, 0.125, 0.75, 0.625, 0.5, 0.875, 0.5, 0.875, 0.75, 0.625, 0.75])
me_cube_002.use_remesh_preserve_volume = False
me_cube_002.use_remesh_preserve_attributes = False
me_cube_002.use_mirror_vertex_groups = False
me_cube_002.update()

# ---- objects
ob_stick = bpy.data.objects.new('stick', me_cylinder)
ob_cross = bpy.data.objects.new('cross', me_cube_002)
ob_light_001 = bpy.data.objects.new('Light.001', light_light_001)
ob_light = bpy.data.objects.new('Light', light_light)
ob_camera = bpy.data.objects.new('Camera', cam_camera)

# ---- transforms, parenting, visibility, modifiers, constraints
ob_stick.location = (0.0, 4.137, 0.0)
ob_stick.rotation_euler = (1.571, -0.0, 0.0)
ob_stick.scale = (15.0, 15.0, -54.21)
ob_stick.lineart.crease_threshold = 0.0
ob_cross.location = (0.0, -111.1, 0.0)
ob_cross.rotation_euler = (-0.0, 1.571, 0.0)
ob_cross.scale = (4.479, 4.479, 18.33)
ob_cross.lineart.crease_threshold = 0.0
ob_light_001.location = (4.076, 54.98, 37.47)
ob_light_001.rotation_euler = (0.6503, 0.05522, 1.866)
ob_light_001.lock_rotations_4d = False
ob_light_001.empty_display_type = 'ARROWS'
ob_light_001.color = (0.0, 0.0, 0.0, 0.0)
ob_light_001.lineart.crease_threshold = 0.0
ob_light.location = (4.076, -61.26, 2.55)
ob_light.rotation_euler = (0.6503, 0.05522, 1.866)
ob_light.lock_rotations_4d = False
ob_light.empty_display_type = 'ARROWS'
ob_light.color = (0.0, 0.0, 0.0, 0.0)
ob_light.lineart.crease_threshold = 0.0
ob_camera.location = (-223.8, -130.6, -129.6)
ob_camera.rotation_euler = (4.3, 1.121e-06, 2.262)
ob_camera.scale = (1.0, 1.0, 1.0)
ob_camera.lock_rotations_4d = False
ob_camera.empty_display_type = 'ARROWS'
ob_camera.color = (0.0, 0.0, 0.0, 0.0)
ob_camera.display_type = 'WIRE'
ob_camera.lineart.crease_threshold = 0.0

# ---- collection membership
col_model.objects.link(ob_stick)
col_model.objects.link(ob_cross)
col_env.objects.link(ob_light_001)
col_env.objects.link(ob_light)
col_env.objects.link(ob_camera)

# ---- scene / render settings (as saved in the file)
scene.camera = ob_camera
scene.frame_start = 1; scene.frame_end = 250; scene.frame_set(1)
scene.render.engine = 'BLENDER_EEVEE_NEXT'
scene.cycles.use_denoising = False
scene.cycles.samples = 128
scene.cycles.sampling_pattern = 'TABULATED_SOBOL'
scene.cycles.use_adaptive_sampling = False
scene.cycles.use_light_tree = False
scene.view_settings.view_transform = 'Filmic'
bpy.context.view_layer.update()
